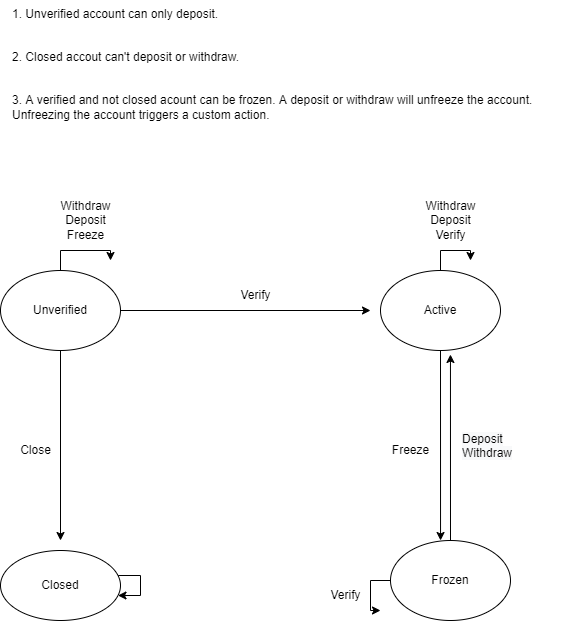

The diagram above was exported from draw.io. Its source (the exported page's mxGraphModel, read from the mxfile embedded in the PNG):
<mxGraphModel dx="1422" dy="794" grid="1" gridSize="10" guides="1" tooltips="1" connect="1" arrows="1" fold="1" page="1" pageScale="1" pageWidth="850" pageHeight="1100" math="0" shadow="0">
  <root>
    <mxCell id="0" />
    <mxCell id="1" parent="0" />
    <mxCell id="6e7eckPwn2OEJNR7hWnS-10" style="edgeStyle=orthogonalEdgeStyle;rounded=0;orthogonalLoop=1;jettySize=auto;html=1;" parent="1" source="6e7eckPwn2OEJNR7hWnS-9" edge="1">
      <mxGeometry relative="1" as="geometry">
        <mxPoint x="210" y="600" as="targetPoint" />
      </mxGeometry>
    </mxCell>
    <mxCell id="zepaX0pxV_XWE85lya9M-4" style="edgeStyle=orthogonalEdgeStyle;rounded=0;orthogonalLoop=1;jettySize=auto;html=1;" edge="1" parent="1" source="6e7eckPwn2OEJNR7hWnS-9">
      <mxGeometry relative="1" as="geometry">
        <mxPoint x="260" y="320" as="targetPoint" />
      </mxGeometry>
    </mxCell>
    <mxCell id="zepaX0pxV_XWE85lya9M-10" style="edgeStyle=orthogonalEdgeStyle;rounded=0;orthogonalLoop=1;jettySize=auto;html=1;" edge="1" parent="1" source="6e7eckPwn2OEJNR7hWnS-9">
      <mxGeometry relative="1" as="geometry">
        <mxPoint x="520" y="370" as="targetPoint" />
      </mxGeometry>
    </mxCell>
    <mxCell id="6e7eckPwn2OEJNR7hWnS-9" value="Unverified" style="ellipse;whiteSpace=wrap;html=1;" parent="1" vertex="1">
      <mxGeometry x="150" y="330" width="120" height="80" as="geometry" />
    </mxCell>
    <mxCell id="zepaX0pxV_XWE85lya9M-14" style="edgeStyle=orthogonalEdgeStyle;rounded=0;orthogonalLoop=1;jettySize=auto;html=1;" edge="1" parent="1" source="6e7eckPwn2OEJNR7hWnS-11" target="6e7eckPwn2OEJNR7hWnS-11">
      <mxGeometry relative="1" as="geometry">
        <mxPoint x="160" y="700" as="targetPoint" />
      </mxGeometry>
    </mxCell>
    <mxCell id="6e7eckPwn2OEJNR7hWnS-11" value="Closed" style="ellipse;whiteSpace=wrap;html=1;" parent="1" vertex="1">
      <mxGeometry x="150" y="610" width="120" height="70" as="geometry" />
    </mxCell>
    <mxCell id="zepaX0pxV_XWE85lya9M-12" style="edgeStyle=orthogonalEdgeStyle;rounded=0;orthogonalLoop=1;jettySize=auto;html=1;entryX=0.417;entryY=0;entryDx=0;entryDy=0;entryPerimeter=0;" edge="1" parent="1" source="6e7eckPwn2OEJNR7hWnS-13" target="zepaX0pxV_XWE85lya9M-1">
      <mxGeometry relative="1" as="geometry" />
    </mxCell>
    <mxCell id="zepaX0pxV_XWE85lya9M-15" style="edgeStyle=orthogonalEdgeStyle;rounded=0;orthogonalLoop=1;jettySize=auto;html=1;" edge="1" parent="1" source="6e7eckPwn2OEJNR7hWnS-13">
      <mxGeometry relative="1" as="geometry">
        <mxPoint x="620" y="320" as="targetPoint" />
      </mxGeometry>
    </mxCell>
    <mxCell id="6e7eckPwn2OEJNR7hWnS-13" value="Active" style="ellipse;whiteSpace=wrap;html=1;" parent="1" vertex="1">
      <mxGeometry x="530" y="330" width="120" height="80" as="geometry" />
    </mxCell>
    <mxCell id="zepaX0pxV_XWE85lya9M-18" style="edgeStyle=orthogonalEdgeStyle;rounded=0;orthogonalLoop=1;jettySize=auto;html=1;entryX=0.583;entryY=1.05;entryDx=0;entryDy=0;entryPerimeter=0;" edge="1" parent="1" source="zepaX0pxV_XWE85lya9M-1" target="6e7eckPwn2OEJNR7hWnS-13">
      <mxGeometry relative="1" as="geometry" />
    </mxCell>
    <mxCell id="zepaX0pxV_XWE85lya9M-22" style="edgeStyle=orthogonalEdgeStyle;rounded=0;orthogonalLoop=1;jettySize=auto;html=1;" edge="1" parent="1" source="zepaX0pxV_XWE85lya9M-1">
      <mxGeometry relative="1" as="geometry">
        <mxPoint x="530" y="670" as="targetPoint" />
      </mxGeometry>
    </mxCell>
    <mxCell id="zepaX0pxV_XWE85lya9M-1" value="Frozen" style="ellipse;whiteSpace=wrap;html=1;" vertex="1" parent="1">
      <mxGeometry x="540" y="600" width="120" height="80" as="geometry" />
    </mxCell>
    <mxCell id="zepaX0pxV_XWE85lya9M-5" value="Withdraw&lt;br&gt;Deposit&lt;br&gt;Freeze" style="text;html=1;resizable=0;autosize=1;align=center;verticalAlign=middle;points=[];fillColor=none;strokeColor=none;rounded=0;" vertex="1" parent="1">
      <mxGeometry x="200" y="250" width="70" height="60" as="geometry" />
    </mxCell>
    <mxCell id="zepaX0pxV_XWE85lya9M-9" value="Close" style="text;html=1;resizable=0;autosize=1;align=center;verticalAlign=middle;points=[];fillColor=none;strokeColor=none;rounded=0;" vertex="1" parent="1">
      <mxGeometry x="160" y="495" width="50" height="30" as="geometry" />
    </mxCell>
    <mxCell id="zepaX0pxV_XWE85lya9M-11" value="Verify" style="text;html=1;resizable=0;autosize=1;align=center;verticalAlign=middle;points=[];fillColor=none;strokeColor=none;rounded=0;" vertex="1" parent="1">
      <mxGeometry x="380" y="340" width="50" height="30" as="geometry" />
    </mxCell>
    <mxCell id="zepaX0pxV_XWE85lya9M-13" value="Freeze" style="text;html=1;resizable=0;autosize=1;align=center;verticalAlign=middle;points=[];fillColor=none;strokeColor=none;rounded=0;" vertex="1" parent="1">
      <mxGeometry x="530" y="495" width="60" height="30" as="geometry" />
    </mxCell>
    <mxCell id="zepaX0pxV_XWE85lya9M-16" value="Withdraw&lt;br&gt;Deposit&lt;br&gt;Verify" style="text;html=1;align=center;verticalAlign=middle;resizable=0;points=[];autosize=1;strokeColor=none;fillColor=none;" vertex="1" parent="1">
      <mxGeometry x="565" y="250" width="70" height="60" as="geometry" />
    </mxCell>
    <mxCell id="zepaX0pxV_XWE85lya9M-17" value="1. Unverified account can only deposit.&#10;&#10;&#10;2. Closed accout can't deposit or withdraw.&#10;&#10;&#10;3. A verified and not closed acount can be frozen. A deposit or withdraw will unfreeze the account.&#10;Unfreezing the account triggers a custom action." style="text;whiteSpace=wrap;html=1;" vertex="1" parent="1">
      <mxGeometry x="160" y="60" width="560" height="140" as="geometry" />
    </mxCell>
    <mxCell id="zepaX0pxV_XWE85lya9M-20" value="&lt;span style=&quot;color: rgb(0, 0, 0); font-family: Helvetica; font-size: 12px; font-style: normal; font-variant-ligatures: normal; font-variant-caps: normal; font-weight: 400; letter-spacing: normal; orphans: 2; text-align: center; text-indent: 0px; text-transform: none; widows: 2; word-spacing: 0px; -webkit-text-stroke-width: 0px; background-color: rgb(248, 249, 250); text-decoration-thickness: initial; text-decoration-style: initial; text-decoration-color: initial; float: none; display: inline !important;&quot;&gt;Deposit&lt;/span&gt;&lt;br style=&quot;color: rgb(0, 0, 0); font-family: Helvetica; font-size: 12px; font-style: normal; font-variant-ligatures: normal; font-variant-caps: normal; font-weight: 400; letter-spacing: normal; orphans: 2; text-align: center; text-indent: 0px; text-transform: none; widows: 2; word-spacing: 0px; -webkit-text-stroke-width: 0px; background-color: rgb(248, 249, 250); text-decoration-thickness: initial; text-decoration-style: initial; text-decoration-color: initial;&quot;&gt;&lt;span style=&quot;color: rgb(0, 0, 0); font-family: Helvetica; font-size: 12px; font-style: normal; font-variant-ligatures: normal; font-variant-caps: normal; font-weight: 400; letter-spacing: normal; orphans: 2; text-align: center; text-indent: 0px; text-transform: none; widows: 2; word-spacing: 0px; -webkit-text-stroke-width: 0px; background-color: rgb(248, 249, 250); text-decoration-thickness: initial; text-decoration-style: initial; text-decoration-color: initial; float: none; display: inline !important;&quot;&gt;Withdraw&lt;/span&gt;" style="text;whiteSpace=wrap;html=1;" vertex="1" parent="1">
      <mxGeometry x="610" y="485" width="80" height="50" as="geometry" />
    </mxCell>
    <mxCell id="zepaX0pxV_XWE85lya9M-23" value="Verify" style="text;html=1;resizable=0;autosize=1;align=center;verticalAlign=middle;points=[];fillColor=none;strokeColor=none;rounded=0;" vertex="1" parent="1">
      <mxGeometry x="470" y="640" width="50" height="30" as="geometry" />
    </mxCell>
  </root>
</mxGraphModel>